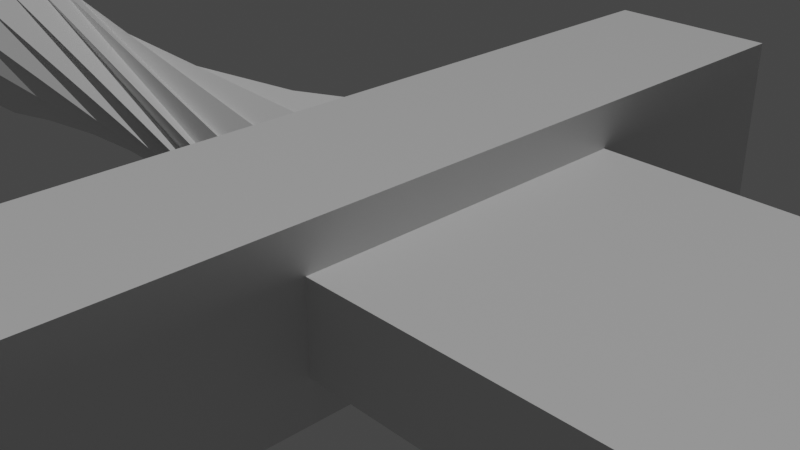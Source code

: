 # Source: untitled.blend  (saved by Blender 3.1.7; exported with 4.5.12 LTS)
import bpy
from mathutils import Matrix  # noqa: F401  (used for matrix-valued properties, if any)

bpy.ops.wm.read_factory_settings(use_empty=True)
scene = bpy.context.scene
scene.name = 'Scene'

# ---- collections
col_collection = bpy.data.collections.new('Collection'); scene.collection.children.link(col_collection)
col_sword = bpy.data.collections.new('Sword'); scene.collection.children.link(col_sword)

# ---- materials (node trees are filled in below, after node groups)
mat_material_003 = bpy.data.materials.new('Material.003')
mat_material_003.alpha_threshold = 0.0
mat_material_003.use_transparent_shadow = False
mat_material_003.line_color = (0.0, 0.0, 0.0, 1.0)
mat_material = bpy.data.materials.new('Material')
mat_material.alpha_threshold = 0.0
mat_material.use_transparent_shadow = False
mat_material.line_color = (0.0, 0.0, 0.0, 1.0)

# ---- material node trees
mat_material_003.use_nodes = True; mat_material_003.node_tree.nodes.clear()
_N = mat_material_003.node_tree.nodes; _L = mat_material_003.node_tree.links
n0 = _N.new('ShaderNodeOutputMaterial'); n0.name = 'Material Output'; n0.location = (300, 300)
n1 = _N.new('ShaderNodeBsdfPrincipled'); n1.name = 'Principled BSDF'; n1.location = (10, 300)
n1.distribution = 'GGX'
n1.subsurface_method = 'RANDOM_WALK_SKIN'
n1.inputs[2].default_value = 0.4
n1.inputs[3].default_value = 1.45
n1.inputs[27].default_value = (0.0, 0.0, 0.0, 1.0)
n1.inputs[28].default_value = 1.0
_L.new(n1.outputs[0], n0.inputs[0])
n0.is_active_output = True
mat_material.use_nodes = True; mat_material.node_tree.nodes.clear()
_N = mat_material.node_tree.nodes; _L = mat_material.node_tree.links
n0 = _N.new('ShaderNodeOutputMaterial'); n0.name = 'Material Output'; n0.location = (300, 300)
n1 = _N.new('ShaderNodeBsdfPrincipled'); n1.name = 'Principled BSDF'; n1.location = (10, 300)
n1.distribution = 'GGX'
n1.subsurface_method = 'RANDOM_WALK_SKIN'
n1.inputs[2].default_value = 0.4
n1.inputs[3].default_value = 1.45
n1.inputs[27].default_value = (0.0, 0.0, 0.0, 1.0)
n1.inputs[28].default_value = 1.0
_L.new(n1.outputs[0], n0.inputs[0])
n0.is_active_output = True

# ---- world
world_world = bpy.data.worlds.new('World'); scene.world = world_world
world_world.use_nodes = True; world_world.node_tree.nodes.clear()
_N = world_world.node_tree.nodes; _L = world_world.node_tree.links
n0 = _N.new('ShaderNodeOutputWorld'); n0.name = 'World Output'; n0.location = (300, 300)
n1 = _N.new('ShaderNodeBackground'); n1.name = 'Background'; n1.location = (10, 300)
n1.inputs[0].default_value = (0.05088, 0.05088, 0.05088, 1.0)
_L.new(n1.outputs[0], n0.inputs[0])
n0.is_active_output = True
world_world.color = (0.05088, 0.05088, 0.05088)
world_world.use_sun_shadow = False
world_world.sun_shadow_jitter_overblur = 0.0

# ---- cameras
cam_camera = bpy.data.cameras.new('Camera')
cam_camera.clip_end = 100.0
cam_camera.ortho_scale = 7.314

# ---- lights
light_sun = bpy.data.lights.new('Sun', 'SUN')
light_sun.transmission_factor = 0.0
light_sun.energy = 1.0
light_sun.shadow_soft_size = 0.125

# ---- meshes
me_cone = bpy.data.meshes.new('Cone')
me_cone.from_pydata([(1.0, -4.371e-08, -1.0), (0.9808, -0.1951, -1.0), (0.9239, -0.3827, -1.0), (0.8315, -0.5556, -1.0), (0.7071, -0.7071, -1.0), (0.5556, -0.8315, -1.0), (0.3827, -0.9239, -1.0), (0.1951, -0.9808, -1.0), (-8.742e-08, -1.0, -1.0), (-0.1951, -0.9808, -1.0), (-0.3827, -0.9239, -1.0), (-0.5556, -0.8315, -1.0), (-0.7071, -0.7071, -1.0), (-0.8315, -0.5556, -1.0), (-0.9239, -0.3827, -1.0), (-0.9808, -0.1951, -1.0), (0.0, 0.0, 1.0), (1.0, 0.0, -1.0), (-1.0, 0.0, -1.0)], [], [(0, 17, 16), (1, 0, 16), (2, 1, 16), (3, 2, 16), (4, 3, 16), (16, 5, 4), (16, 6, 5), (16, 7, 6), (16, 8, 7), (9, 8, 16), (10, 9, 16), (11, 10, 16), (12, 11, 16), (12, 16, 13), (13, 16, 14), (14, 16, 15), (15, 16, 18), (0, 1, 2, 3, 4, 5, 6, 7, 8, 9, 10, 11, 12, 13, 14, 15, 18, 17), (18, 16, 17)])
_uv = me_cone.uv_layers.new(name='UVMap')
_uv.uv.foreach_set('vector', [0.49, 0.25, 0.49, 0.25, 0.25, 0.25, 0.4854, 0.2032, 0.49, 0.25, 0.25, 0.25, 0.4717, 0.1582, 0.4854, 0.2032, 0.25, 0.25, 0.4496, 0.1167, 0.4717, 0.1582, 0.25, 0.25, 0.4197, 0.08029, 0.4496, 0.1167, 0.25, 0.25, 0.25, 0.25, 0.3833, 0.05045, 0.4197, 0.08029, 0.25, 0.25, 0.3418, 0.02827, 0.3833, 0.05045, 0.25, 0.25, 0.2968, 0.01461, 0.3418, 0.02827, 0.25, 0.25, 0.25, 0.01, 0.2968, 0.01461, 0.2032, 0.01461, 0.25, 0.01, 0.25, 0.25, 0.1582, 0.02827, 0.2032, 0.01461, 0.25, 0.25, 0.1167, 0.05045, 0.1582, 0.02827, 0.25, 0.25, 0.08029, 0.08029, 0.1167, 0.05045, 0.25, 0.25, 0.08029, 0.08029, 0.25, 0.25, 0.05045, 0.1167, 0.05045, 0.1167, 0.25, 0.25, 0.02827, 0.1582, 0.02827, 0.1582, 0.25, 0.25, 0.01461, 0.2032, 0.01461, 0.2032, 0.25, 0.25, 0.01, 0.25, 0.99, 0.25, 0.9854, 0.2032, 0.9717, 0.1582, 0.9496, 0.1167, 0.9197, 0.08029, 0.8833, 0.05045, 0.8418, 0.02827, 0.7968, 0.01461, 0.75, 0.01, 0.7032, 0.01461, 0.6582, 0.02827, 0.6167, 0.05045, 0.5803, 0.08029, 0.5504, 0.1167, 0.5283, 0.1582, 0.5146, 0.2032, 0.51, 0.25, 0.99, 0.25, 0.4709, 0.9218, 0.5, 0.9257, 0.5291, 0.9218])
me_cone.use_remesh_fix_poles = True
me_cone.use_remesh_preserve_attributes = False
me_cone.update()
me_cube_003 = bpy.data.meshes.new('Cube.003')
me_cube_003.from_pydata([(-1.0, 0.0, 1.0), (-1.0, 0.0, -1.0), (-1.0, -2.0, 1.0), (-1.0, -2.0, -1.0), (-4.176e-08, 0.0, 1.0), (2.292e-06, -2.0, 1.0), (2.292e-06, -2.0, -1.0), (-4.176e-08, 0.0, -1.0), (-2.5, -3.725e-09, 2.0), (-2.5, -3.725e-09, -2.0), (-2.5, 0.06349, 2.0), (-2.5, 0.06349, -2.0), (-2.99e-07, 0.06349, 2.0), (-2.235e-07, 7.451e-09, 2.0), (-2.99e-07, 0.06349, -2.0), (-2.235e-07, 7.451e-09, -2.0)], [], [(4, 0, 2, 5), (2, 3, 6, 5), (3, 2, 0, 1), (6, 3, 1, 7), (1, 0, 4, 7), (12, 10, 8, 13), (9, 8, 10, 11), (11, 10, 12, 14), (9, 11, 14, 15), (8, 9, 15, 13)])
me_cube_003.polygons.foreach_set('material_index', [0, 0, 0, 0, 0, 1, 1, 1, 1, 1])
_uv = me_cube_003.uv_layers.new(name='UVMap')
_uv.uv.foreach_set('vector', [0.75, 0.5, 0.875, 0.5, 0.875, 0.75, 0.75, 0.75, 0.625, 1.0, 0.375, 1.0, 0.375, 0.875, 0.625, 0.875, 0.375, 0.0, 0.625, 0.0, 0.625, 0.25, 0.375, 0.25, 0.25, 0.75, 0.125, 0.75, 0.125, 0.5, 0.25, 0.5, 0.375, 0.25, 0.625, 0.25, 0.625, 0.375, 0.375, 0.375, 0.875, 0.625, 0.875, 0.75, 0.625, 0.75, 0.625, 0.625, 0.375, 0.75, 0.625, 0.75, 0.625, 1.0, 0.375, 1.0, 0.375, 0.0, 0.625, 0.0, 0.625, 0.125, 0.375, 0.125, 0.375, 0.75, 0.125, 0.75, 0.125, 0.625, 0.375, 0.625, 0.625, 0.75, 0.375, 0.75, 0.375, 0.625, 0.625, 0.625])
me_cube_003.materials.append(mat_material_003)
me_cube_003.materials.append(mat_material)
me_cube_003.use_remesh_preserve_volume = False
me_cube_003.use_remesh_preserve_attributes = False
me_cube_003.use_mirror_vertex_groups = False
me_cube_003.update()
me_icosphere_001 = bpy.data.meshes.new('Icosphere.001')
me_icosphere_001.from_pydata([(0.7236, -0.5257, -0.4472), (-0.2764, -0.8506, -0.4472), (0.2764, -0.8506, 0.4472), (-0.7236, -0.5257, 0.4472), (-0.1625, -0.5, -0.8507), (0.4253, -0.309, -0.8507), (0.2629, -0.809, -0.5257), (-0.6882, -0.5, -0.5257), (0.9511, -0.309, 0.0), (0.0, -1.0, 0.0), (0.5878, -0.809, 0.0), (-0.9511, -0.309, 0.0), (-0.5878, -0.809, 0.0), (0.6882, -0.5, 0.5257), (-0.2629, -0.809, 0.5257), (0.1625, -0.5, 0.8507), (-0.4253, -0.309, 0.8507), (0.1376, -0.1, -0.9517), (-0.03249, -0.1, -0.9701), (0.8265, -0.1, -0.5108), (0.713, -0.1, -0.6309), (-0.4531, -0.1, -0.8507), (0.8831, -0.1, -0.3556), (-0.9128, -0.1, -0.3025), (-0.8532, -0.1, -0.4629), (-0.9511, -0.1, 0.0), (-0.1376, -0.1, 0.9517), (-0.4253, -0.1, 0.8507), (-0.713, -0.1, 0.6309), (-0.8265, -0.1, 0.5108), (0.03249, -0.1, 0.9701), (0.4531, -0.1, 0.8507), (0.5582, -0.1, 0.7857), (0.8532, -0.1, 0.4629), (-0.8831, -0.1, 0.3556), (0.9128, -0.1, 0.3025), (0.9511, -0.1, 0.0), (-0.5582, -0.1, -0.7857), (0.4253, -0.1, -0.8507)], [], [(5, 4, 18, 17), (20, 19, 0, 5), (4, 21, 18), (8, 0, 19, 22), (1, 6, 9), (24, 7, 11, 23), (0, 8, 10), (1, 9, 12), (11, 25, 23), (2, 13, 15), (3, 14, 16), (27, 16, 26), (16, 27, 28), (29, 3, 16, 28), (26, 16, 15, 30), (16, 14, 15), (14, 2, 15), (15, 31, 30), (31, 15, 13, 32), (13, 33, 32), (11, 34, 25), (3, 29, 34, 11), (12, 14, 3), (12, 9, 14), (9, 2, 14), (10, 13, 2), (10, 8, 13), (35, 33, 13, 8), (11, 12, 3), (11, 7, 12), (7, 1, 12), (9, 10, 2), (9, 6, 10), (6, 0, 10), (8, 36, 35), (8, 22, 36), (7, 24, 37), (4, 7, 37, 21), (4, 1, 7), (38, 20, 5), (5, 17, 38), (4, 6, 1), (4, 5, 6), (5, 0, 6), (20, 38, 17, 18, 21, 37, 24, 23, 25, 34, 29, 28, 27, 26, 30, 31, 32, 33, 35, 36, 22, 19)])
_uv = me_icosphere_001.uv_layers.new(name='UVMap')
_uv.uv.foreach_set('vector', [0.2273, 0.07873, 0.1364, 0.07873, 0.1727, 0.01575, 0.1965, 0.02548, 0.3489, 0.132, 0.3463, 0.1575, 0.2727, 0.1575, 0.3182, 0.07873, 0.9545, 0.07873, 0.8818, 0.07873, 0.9182, 0.01575, 0.3182, 0.2362, 0.2727, 0.1575, 0.3463, 0.1575, 0.3489, 0.1829, 0.09091, 0.1575, 0.1818, 0.1575, 0.1364, 0.2362, 0.8364, 0.1575, 0.9091, 0.1575, 0.8636, 0.2362, 0.8329, 0.1829, 0.2727, 0.1575, 0.3182, 0.2362, 0.2273, 0.2362, 0.09091, 0.1575, 0.1364, 0.2362, 0.04546, 0.2362, 0.8636, 0.2362, 0.8329, 0.2362, 0.8329, 0.1829, 0.1818, 0.3149, 0.2727, 0.3149, 0.2273, 0.3937, 0.0, 0.3149, 0.09091, 0.3149, 0.04546, 0.3937, 0.8329, 0.3937, 0.8636, 0.3937, 0.8329, 0.4469, 0.8636, 0.3937, 0.8329, 0.3937, 0.8329, 0.3404, 0.8355, 0.3149, 0.9091, 0.3149, 0.8636, 0.3937, 0.8329, 0.3404, 0.0762, 0.4469, 0.04546, 0.3937, 0.1364, 0.3937, 0.1, 0.4566, 0.04546, 0.3937, 0.09091, 0.3149, 0.1364, 0.3937, 0.09091, 0.3149, 0.1818, 0.3149, 0.1364, 0.3937, 0.2273, 0.3937, 0.3, 0.3937, 0.2636, 0.4566, 0.3, 0.3937, 0.2273, 0.3937, 0.2727, 0.3149, 0.3091, 0.3779, 0.2727, 0.3149, 0.3455, 0.3149, 0.3091, 0.3779, 0.8636, 0.2362, 0.8329, 0.2894, 0.8329, 0.2362, 0.9091, 0.3149, 0.8355, 0.3149, 0.8329, 0.2894, 0.8636, 0.2362, 0.04546, 0.2362, 0.09091, 0.3149, 0.0, 0.3149, 0.04546, 0.2362, 0.1364, 0.2362, 0.09091, 0.3149, 0.1364, 0.2362, 0.1818, 0.3149, 0.09091, 0.3149, 0.2273, 0.2362, 0.2727, 0.3149, 0.1818, 0.3149, 0.2273, 0.2362, 0.3182, 0.2362, 0.2727, 0.3149, 0.3489, 0.2894, 0.3455, 0.3149, 0.2727, 0.3149, 0.3182, 0.2362, 0.8636, 0.2362, 0.9545, 0.2362, 0.9091, 0.3149, 0.8636, 0.2362, 0.9091, 0.1575, 0.9545, 0.2362, 0.9091, 0.1575, 1.0, 0.1575, 0.9545, 0.2362, 0.1364, 0.2362, 0.2273, 0.2362, 0.1818, 0.3149, 0.1364, 0.2362, 0.1818, 0.1575, 0.2273, 0.2362, 0.1818, 0.1575, 0.2727, 0.1575, 0.2273, 0.2362, 0.3182, 0.2362, 0.3489, 0.2362, 0.3489, 0.2894, 0.3182, 0.2362, 0.3489, 0.1829, 0.3489, 0.2362, 0.9091, 0.1575, 0.8364, 0.1575, 0.8727, 0.09448, 0.9545, 0.07873, 0.9091, 0.1575, 0.8727, 0.09448, 0.8818, 0.07873, 0.9545, 0.07873, 1.0, 0.1575, 0.9091, 0.1575, 0.3489, 0.07873, 0.3489, 0.132, 0.3182, 0.07873, 0.3182, 0.07873, 0.3489, 0.02548, 0.3489, 0.07873, 0.1364, 0.07873, 0.1818, 0.1575, 0.09091, 0.1575, 0.1364, 0.07873, 0.2273, 0.07873, 0.1818, 0.1575, 0.2273, 0.07873, 0.2727, 0.1575, 0.1818, 0.1575, 0.4817, 0.9187, 0.4753, 0.9192, 0.4723, 0.9198, 0.4718, 0.9201, 0.4753, 0.9209, 0.4772, 0.9211, 0.4865, 0.9217, 0.4912, 0.9218, 0.5, 0.9219, 0.5103, 0.9218, 0.5148, 0.9217, 0.5183, 0.9214, 0.5247, 0.9209, 0.5277, 0.9203, 0.5282, 0.92, 0.5247, 0.9192, 0.5228, 0.919, 0.5135, 0.9184, 0.5088, 0.9183, 0.5, 0.9182, 0.4897, 0.9183, 0.4852, 0.9185])
me_icosphere_001.use_remesh_fix_poles = True
me_icosphere_001.use_remesh_preserve_attributes = False
me_icosphere_001.update()
me_cylinder_002 = bpy.data.meshes.new('Cylinder.002')
me_cylinder_002.from_pydata([(0.9962, -0.08716, -1.0), (0.0, 1.0, 1.0), (0.887, -0.4617, -1.0), (0.3827, 0.9239, 1.0), (0.6428, -0.766, -1.0), (0.7071, 0.7071, 1.0), (0.3007, -0.9537, -1.0), (0.9239, 0.3827, 1.0), (-0.08716, -0.9962, -1.0), (1.0, -4.371e-08, 1.0), (-0.4617, -0.887, -1.0), (0.9239, -0.3827, 1.0), (-0.766, -0.6428, -1.0), (0.7071, -0.7071, 1.0), (-0.9537, -0.3007, -1.0), (0.3827, -0.9239, 1.0), (-0.9962, 0.08716, -1.0), (-8.742e-08, -1.0, 1.0), (-0.887, 0.4617, -1.0), (-0.3827, -0.9239, 1.0), (-0.6428, 0.766, -1.0), (-0.7071, -0.7071, 1.0), (-0.3007, 0.9537, -1.0), (-0.9239, -0.3827, 1.0), (0.08716, 0.9962, -1.0), (-1.0, 1.192e-08, 1.0), (0.4617, 0.887, -1.0), (-0.9239, 0.3827, 1.0), (0.766, 0.6428, -1.0), (-0.7071, 0.7071, 1.0), (0.9537, 0.3007, -1.0), (-0.3827, 0.9239, 1.0)], [], [(0, 1, 3, 2), (2, 3, 5, 4), (4, 5, 7, 6), (6, 7, 9, 8), (8, 9, 11, 10), (10, 11, 13, 12), (12, 13, 15, 14), (14, 15, 17, 16), (16, 17, 19, 18), (18, 19, 21, 20), (20, 21, 23, 22), (22, 23, 25, 24), (24, 25, 27, 26), (26, 27, 29, 28), (3, 1, 31, 29, 27, 25, 23, 21, 19, 17, 15, 13, 11, 9, 7, 5), (28, 29, 31, 30), (30, 31, 1, 0), (0, 2, 4, 6, 8, 10, 12, 14, 16, 18, 20, 22, 24, 26, 28, 30)])
_uv = me_cylinder_002.uv_layers.new(name='UVMap')
_uv.uv.foreach_set('vector', [1.0, 0.5, 1.0, 1.0, 0.9375, 1.0, 0.9375, 0.5, 0.9375, 0.5, 0.9375, 1.0, 0.875, 1.0, 0.875, 0.5, 0.875, 0.5, 0.875, 1.0, 0.8125, 1.0, 0.8125, 0.5, 0.8125, 0.5, 0.8125, 1.0, 0.75, 1.0, 0.75, 0.5, 0.75, 0.5, 0.75, 1.0, 0.6875, 1.0, 0.6875, 0.5, 0.6875, 0.5, 0.6875, 1.0, 0.625, 1.0, 0.625, 0.5, 0.625, 0.5, 0.625, 1.0, 0.5625, 1.0, 0.5625, 0.5, 0.5625, 0.5, 0.5625, 1.0, 0.5, 1.0, 0.5, 0.5, 0.5, 0.5, 0.5, 1.0, 0.4375, 1.0, 0.4375, 0.5, 0.4375, 0.5, 0.4375, 1.0, 0.375, 1.0, 0.375, 0.5, 0.375, 0.5, 0.375, 1.0, 0.3125, 1.0, 0.3125, 0.5, 0.3125, 0.5, 0.3125, 1.0, 0.25, 1.0, 0.25, 0.5, 0.25, 0.5, 0.25, 1.0, 0.1875, 1.0, 0.1875, 0.5, 0.1875, 0.5, 0.1875, 1.0, 0.125, 1.0, 0.125, 0.5, 0.3418, 0.4717, 0.25, 0.49, 0.1582, 0.4717, 0.08029, 0.4197, 0.02827, 0.3418, 0.01, 0.25, 0.02827, 0.1582, 0.08029, 0.08029, 0.1582, 0.02827, 0.25, 0.01, 0.3418, 0.02827, 0.4197, 0.08029, 0.4717, 0.1582, 0.49, 0.25, 0.4717, 0.3418, 0.4197, 0.4197, 0.125, 0.5, 0.125, 1.0, 0.0625, 1.0, 0.0625, 0.5, 0.0625, 0.5, 0.0625, 1.0, 0.0, 1.0, 0.0, 0.5, 0.75, 0.49, 0.8418, 0.4717, 0.9197, 0.4197, 0.9717, 0.3418, 0.99, 0.25, 0.9717, 0.1582, 0.9197, 0.08029, 0.8418, 0.02827, 0.75, 0.01, 0.6582, 0.02827, 0.5803, 0.08029, 0.5283, 0.1582, 0.51, 0.25, 0.5283, 0.3418, 0.5803, 0.4197, 0.6582, 0.4717])
me_cylinder_002.use_remesh_fix_poles = True
me_cylinder_002.use_remesh_preserve_attributes = False
me_cylinder_002.update()

# ---- objects
ob_camera = bpy.data.objects.new('Camera', cam_camera)
ob_cone = bpy.data.objects.new('Cone', me_cone)
ob_cube_001 = bpy.data.objects.new('Cube.001', me_cube_003)
ob_icosphere = bpy.data.objects.new('Icosphere', me_icosphere_001)
ob_sun = bpy.data.objects.new('Sun', light_sun)
ob_cylinder_001 = bpy.data.objects.new('Cylinder.001', me_cylinder_002)

# ---- transforms, parenting, visibility, modifiers, constraints
ob_camera.location = (7.359, -6.926, 4.958)
ob_camera.rotation_euler = (1.109, 0.0, 0.8149)
ob_camera.lock_rotations_4d = False
ob_camera.empty_display_type = 'ARROWS'
ob_camera.color = (0.0, 0.0, 0.0, 0.0)
ob_camera.display_type = 'WIRE'
ob_camera.lineart.crease_threshold = 0.0
ob_cone.location = (-12.8, 0.0, 0.0)
ob_cone.rotation_euler = (-0.0, -7.854, 0.0)
ob_cube_001.location = (1.0, 4.47e-07, 0.0)
ob_cube_001.rotation_euler = (0.0, -0.0, 1.571)
ob_cube_001.scale = (2.0, 31.5, 0.5)
ob_cube_001.lock_rotations_4d = False
ob_cube_001.empty_display_type = 'ARROWS'
ob_cube_001.lineart.crease_threshold = 0.0
_m = ob_cube_001.modifiers.new('Mirror', 'MIRROR')
ob_icosphere.location = (-10.9, 0.1, 0.0)
ob_sun.location = (12.36, 38.97, 30.29)
ob_cylinder_001.location = (-4.4, 0.0, 0.0)
ob_cylinder_001.rotation_euler = (-0.0, 1.571, 0.0)
ob_cylinder_001.scale = (1.0, 1.0, 3.41)

# ---- collection membership
col_collection.objects.link(ob_camera)
col_sword.objects.link(ob_cone)
col_sword.objects.link(ob_cube_001)
col_sword.objects.link(ob_icosphere)
col_sword.objects.link(ob_sun)
col_sword.objects.link(ob_cylinder_001)

# ---- scene / render settings (as saved in the file)
scene.camera = ob_camera
scene.frame_start = 1; scene.frame_end = 250; scene.frame_set(0)
scene.render.engine = 'BLENDER_EEVEE_NEXT'
scene.cycles.sampling_pattern = 'TABULATED_SOBOL'
scene.cycles.use_light_tree = False
scene.view_settings.view_transform = 'Filmic'
bpy.context.view_layer.update()
